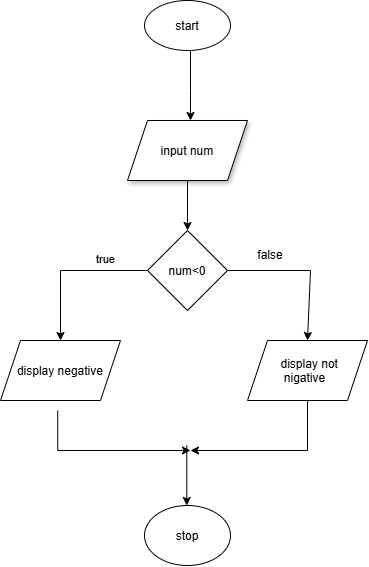

The diagram above was exported from draw.io. Its source (the exported page's mxGraphModel, read from the mxfile embedded in the PNG):
<mxGraphModel dx="1471" dy="753" grid="1" gridSize="10" guides="1" tooltips="1" connect="1" arrows="1" fold="1" page="1" pageScale="1" pageWidth="827" pageHeight="1169" background="light-dark(#ffffff, #121212)" math="0" shadow="0">
  <root>
    <mxCell id="0" />
    <mxCell id="1" parent="0" />
    <mxCell id="48bofs0Kshqvm7b8uoRQ-1" parent="1" style="ellipse;whiteSpace=wrap;html=1;shapeInside=1;" value="start" vertex="1">
      <mxGeometry height="50" width="86" x="354" y="20" as="geometry" />
    </mxCell>
    <mxCell id="48bofs0Kshqvm7b8uoRQ-2" edge="1" parent="1" style="endArrow=classic;html=1;rounded=0;" value="">
      <mxGeometry height="50" relative="1" width="50" as="geometry">
        <Array as="points">
          <mxPoint x="400" y="110" />
        </Array>
        <mxPoint x="400" y="70" as="sourcePoint" />
        <mxPoint x="400" y="140" as="targetPoint" />
      </mxGeometry>
    </mxCell>
    <mxCell id="48bofs0Kshqvm7b8uoRQ-3" parent="1" style="shape=parallelogram;perimeter=parallelogramPerimeter;whiteSpace=wrap;html=1;shapeInside=1;fixedSize=1;shadow=1;" value="input num" vertex="1">
      <mxGeometry height="60" width="120" x="337" y="140" as="geometry" />
    </mxCell>
    <mxCell id="48bofs0Kshqvm7b8uoRQ-12" edge="1" parent="1" source="48bofs0Kshqvm7b8uoRQ-16" style="edgeStyle=orthogonalEdgeStyle;rounded=0;orthogonalLoop=1;jettySize=auto;html=1;shadow=0;exitX=0;exitY=0.5;exitDx=0;exitDy=0;" target="48bofs0Kshqvm7b8uoRQ-5" value="">
      <mxGeometry relative="1" as="geometry">
        <mxPoint x="396.9999999999998" y="310" as="sourcePoint" />
      </mxGeometry>
    </mxCell>
    <mxCell id="48bofs0Kshqvm7b8uoRQ-22" connectable="0" parent="48bofs0Kshqvm7b8uoRQ-12" style="edgeLabel;html=1;align=center;verticalAlign=middle;resizable=0;points=[];" value="true" vertex="1">
      <mxGeometry relative="1" x="-0.4577" y="-12" as="geometry">
        <mxPoint as="offset" />
      </mxGeometry>
    </mxCell>
    <mxCell id="48bofs0Kshqvm7b8uoRQ-6" parent="1" style="ellipse;whiteSpace=wrap;html=1;shapeInside=1;" value="stop" vertex="1">
      <mxGeometry height="60" width="86" x="354" y="525" as="geometry" />
    </mxCell>
    <mxCell id="48bofs0Kshqvm7b8uoRQ-13" edge="1" parent="1" source="48bofs0Kshqvm7b8uoRQ-3" style="edgeStyle=none;orthogonalLoop=1;jettySize=auto;html=1;rounded=0;entryX=0.5;entryY=0;entryDx=0;entryDy=0;exitX=0.5;exitY=1;exitDx=0;exitDy=0;" value="">
      <mxGeometry relative="1" width="100" as="geometry">
        <Array as="points" />
        <mxPoint x="350" y="220" as="sourcePoint" />
        <mxPoint x="396.9999999999998" y="250" as="targetPoint" />
      </mxGeometry>
    </mxCell>
    <mxCell id="48bofs0Kshqvm7b8uoRQ-15" edge="1" parent="1" style="endArrow=classic;html=1;rounded=0;" value="">
      <mxGeometry height="50" relative="1" width="50" as="geometry">
        <Array as="points" />
        <mxPoint x="396.28999999999996" y="465" as="sourcePoint" />
        <mxPoint x="396.28999999999996" y="525" as="targetPoint" />
      </mxGeometry>
    </mxCell>
    <mxCell id="48bofs0Kshqvm7b8uoRQ-16" parent="1" style="rhombus;whiteSpace=wrap;html=1;shapeInside=1;" value="num&amp;lt;0" vertex="1">
      <mxGeometry height="80" width="80" x="357" y="250" as="geometry" />
    </mxCell>
    <mxCell id="48bofs0Kshqvm7b8uoRQ-5" parent="1" style="shape=parallelogram;perimeter=parallelogramPerimeter;whiteSpace=wrap;html=1;shapeInside=1;fixedSize=1;" value="display negative" vertex="1">
      <mxGeometry height="60" width="120" x="210" y="360" as="geometry" />
    </mxCell>
    <mxCell id="48bofs0Kshqvm7b8uoRQ-20" parent="1" style="shape=parallelogram;perimeter=parallelogramPerimeter;whiteSpace=wrap;html=1;shapeInside=1;fixedSize=1;" value="display not nigative" vertex="1">
      <mxGeometry height="60" width="120" x="457" y="360" as="geometry" />
    </mxCell>
    <mxCell id="48bofs0Kshqvm7b8uoRQ-21" edge="1" parent="1" source="48bofs0Kshqvm7b8uoRQ-16" style="endArrow=classic;html=1;rounded=0;exitX=1;exitY=0.5;exitDx=0;exitDy=0;curved=0;entryX=0.5;entryY=0;entryDx=0;entryDy=0;" target="48bofs0Kshqvm7b8uoRQ-20" value="">
      <mxGeometry height="50" relative="1" width="50" as="geometry">
        <Array as="points">
          <mxPoint x="520" y="290" />
        </Array>
        <mxPoint x="470" y="300" as="sourcePoint" />
        <mxPoint x="530" y="290" as="targetPoint" />
      </mxGeometry>
    </mxCell>
    <mxCell id="48bofs0Kshqvm7b8uoRQ-23" parent="1" style="text;html=1;whiteSpace=wrap;strokeColor=none;fillColor=none;align=center;verticalAlign=middle;rounded=0;" value="false" vertex="1">
      <mxGeometry height="30" width="60" x="450" y="260" as="geometry" />
    </mxCell>
    <mxCell id="48bofs0Kshqvm7b8uoRQ-27" edge="1" parent="1" source="48bofs0Kshqvm7b8uoRQ-5" style="endArrow=classic;html=1;rounded=0;exitX=0.477;exitY=1.169;exitDx=0;exitDy=0;exitPerimeter=0;" value="">
      <mxGeometry height="50" relative="1" width="50" as="geometry">
        <Array as="points">
          <mxPoint x="267.24" y="470" />
          <mxPoint x="400" y="470" />
        </Array>
        <mxPoint x="270" y="470" as="sourcePoint" />
        <mxPoint x="400" y="470" as="targetPoint" />
      </mxGeometry>
    </mxCell>
    <mxCell id="48bofs0Kshqvm7b8uoRQ-28" edge="1" parent="1" source="48bofs0Kshqvm7b8uoRQ-20" style="endArrow=classic;html=1;rounded=0;exitX=0.5;exitY=1;exitDx=0;exitDy=0;" value="">
      <mxGeometry height="50" relative="1" width="50" as="geometry">
        <Array as="points">
          <mxPoint x="517" y="470" />
        </Array>
        <mxPoint x="460" y="520" as="sourcePoint" />
        <mxPoint x="400" y="470" as="targetPoint" />
      </mxGeometry>
    </mxCell>
  </root>
</mxGraphModel>